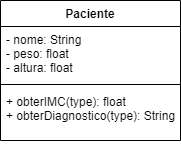

The diagram above was exported from draw.io. Its source (the exported page's mxGraphModel, read from the mxfile embedded in the PNG):
<mxGraphModel dx="1422" dy="762" grid="1" gridSize="10" guides="1" tooltips="1" connect="1" arrows="1" fold="1" page="1" pageScale="1" pageWidth="827" pageHeight="1169" math="0" shadow="0">
  <root>
    <mxCell id="0" />
    <mxCell id="1" parent="0" />
    <mxCell id="GH5iP6qFHBAH5EIfC4Wn-1" value="Paciente" style="swimlane;fontStyle=1;align=center;verticalAlign=top;childLayout=stackLayout;horizontal=1;startSize=26;horizontalStack=0;resizeParent=1;resizeParentMax=0;resizeLast=0;collapsible=1;marginBottom=0;" vertex="1" parent="1">
      <mxGeometry x="40" y="40" width="180" height="140" as="geometry" />
    </mxCell>
    <mxCell id="GH5iP6qFHBAH5EIfC4Wn-2" value="- nome: String&#10;- peso: float&#10;- altura: float" style="text;strokeColor=none;fillColor=none;align=left;verticalAlign=top;spacingLeft=4;spacingRight=4;overflow=hidden;rotatable=0;points=[[0,0.5],[1,0.5]];portConstraint=eastwest;" vertex="1" parent="GH5iP6qFHBAH5EIfC4Wn-1">
      <mxGeometry y="26" width="180" height="54" as="geometry" />
    </mxCell>
    <mxCell id="GH5iP6qFHBAH5EIfC4Wn-3" value="" style="line;strokeWidth=1;fillColor=none;align=left;verticalAlign=middle;spacingTop=-1;spacingLeft=3;spacingRight=3;rotatable=0;labelPosition=right;points=[];portConstraint=eastwest;strokeColor=inherit;" vertex="1" parent="GH5iP6qFHBAH5EIfC4Wn-1">
      <mxGeometry y="80" width="180" height="8" as="geometry" />
    </mxCell>
    <mxCell id="GH5iP6qFHBAH5EIfC4Wn-4" value="+ obterIMC(type): float&#10;+ obterDiagnostico(type): String" style="text;strokeColor=none;fillColor=none;align=left;verticalAlign=top;spacingLeft=4;spacingRight=4;overflow=hidden;rotatable=0;points=[[0,0.5],[1,0.5]];portConstraint=eastwest;" vertex="1" parent="GH5iP6qFHBAH5EIfC4Wn-1">
      <mxGeometry y="88" width="180" height="52" as="geometry" />
    </mxCell>
  </root>
</mxGraphModel>